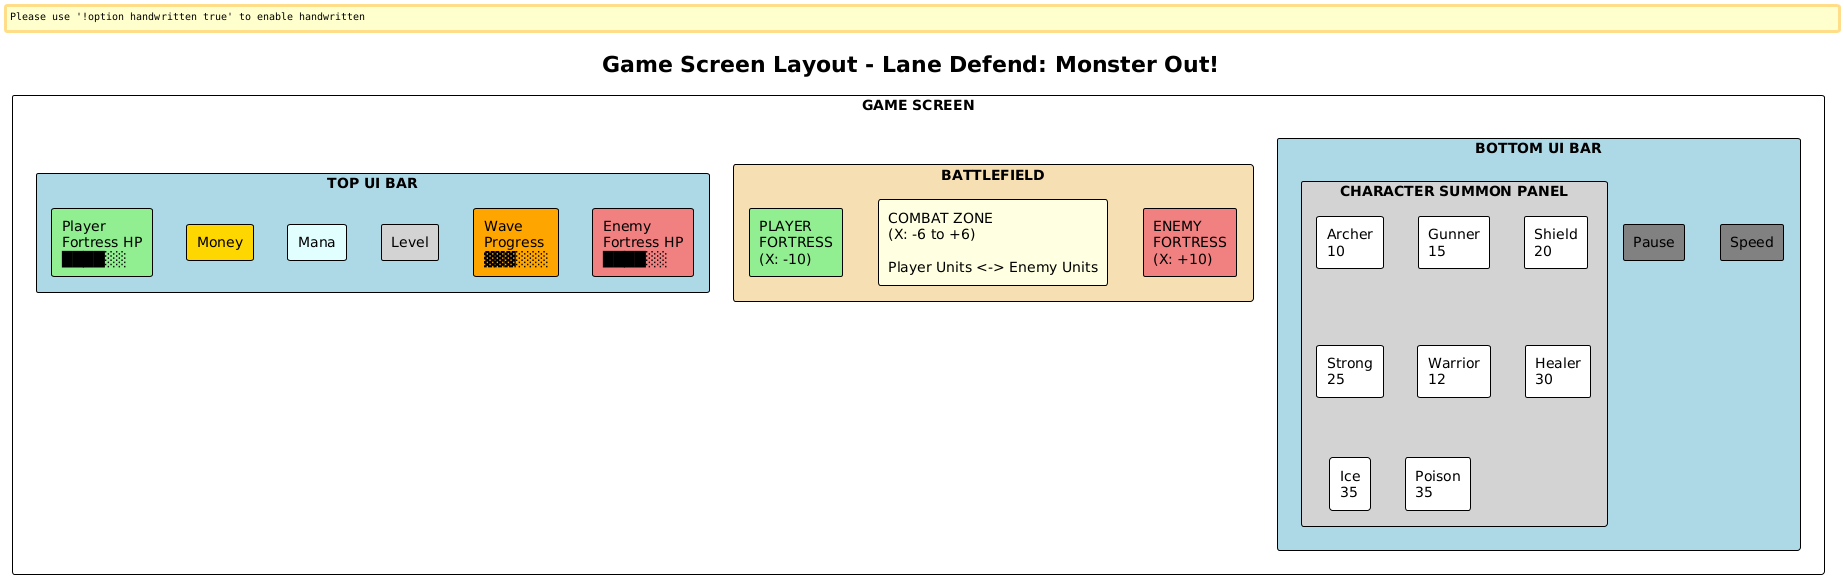

The diagram above was rendered by PlantUML. Its source (embedded in the PNG):
@startuml
!theme plain
skinparam backgroundColor #FEFEFE
skinparam handwritten false

title Game Screen Layout - Lane Defend: Monster Out!

rectangle "GAME SCREEN" as screen {

    rectangle "TOP UI BAR" as topbar #LightBlue {
        rectangle "Player\nFortress HP\n████░░" as php #LightGreen
        rectangle "Money" as money #Gold
        rectangle "Mana" as mana #LightCyan
        rectangle "Level" as level #LightGray
        rectangle "Wave\nProgress\n▓▓▓░░░" as wave #Orange
        rectangle "Enemy\nFortress HP\n████░░" as ehp #LightCoral
    }

    rectangle "BATTLEFIELD" as battlefield #Wheat {
        rectangle "PLAYER\nFORTRESS\n(X: -10)" as pfort #LightGreen

        rectangle "COMBAT ZONE\n(X: -6 to +6)\n\nPlayer Units <-> Enemy Units" as combat #LightYellow

        rectangle "ENEMY\nFORTRESS\n(X: +10)" as efort #LightCoral
    }

    rectangle "BOTTOM UI BAR" as bottombar #LightBlue {
        rectangle "CHARACTER SUMMON PANEL" as summon #LightGray {
            rectangle "Archer\n10" as archer #White
            rectangle "Gunner\n15" as gunner #White
            rectangle "Shield\n20" as shield #White
            rectangle "Strong\n25" as strong #White
            rectangle "Warrior\n12" as warrior #White
            rectangle "Healer\n30" as healer #White
            rectangle "Ice\n35" as ice #White
            rectangle "Poison\n35" as poison #White
        }
        rectangle "Pause" as pause #Gray
        rectangle "Speed" as speed #Gray
    }
}

php -[hidden]r- money
money -[hidden]r- mana
mana -[hidden]r- level
level -[hidden]r- wave
wave -[hidden]r- ehp

pfort -[hidden]r- combat
combat -[hidden]r- efort
@enduml